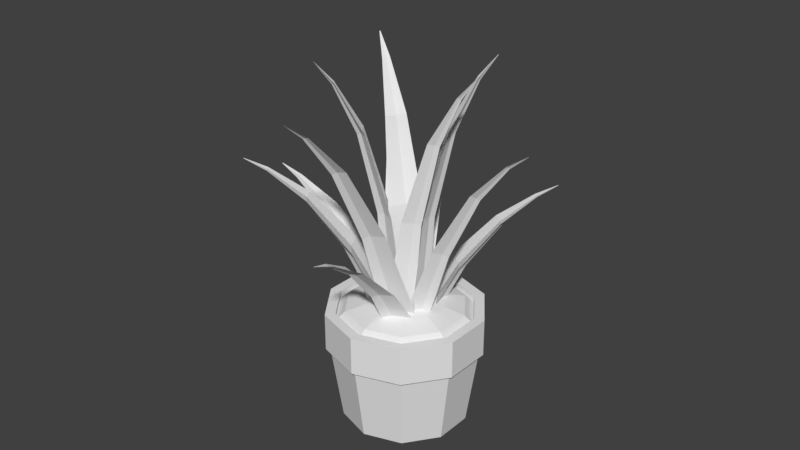 # Source: Plant.blend  (saved by Blender 2.79.0; exported with 4.5.12 LTS)
import bpy
from mathutils import Matrix  # noqa: F401  (used for matrix-valued properties, if any)

bpy.ops.wm.read_factory_settings(use_empty=True)
scene = bpy.context.scene
scene.name = 'Scene'

# ---- collections
col_collection_1 = bpy.data.collections.new('Collection 1'); scene.collection.children.link(col_collection_1)

# ---- materials (node trees are filled in below, after node groups)
mat_material_001 = bpy.data.materials.new('Material.001')
mat_material_001.alpha_threshold = 0.0
mat_material_001.use_transparent_shadow = False
mat_material_001.roughness = 0.5
mat_material_002 = bpy.data.materials.new('Material.002')
mat_material_002.alpha_threshold = 0.0
mat_material_002.use_transparent_shadow = False
mat_material_002.roughness = 0.5
mat_material_003 = bpy.data.materials.new('Material.003')
mat_material_003.alpha_threshold = 0.0
mat_material_003.use_transparent_shadow = False
mat_material_003.roughness = 0.5

# ---- material node trees

# ---- world
world_world = bpy.data.worlds.new('World'); scene.world = world_world
world_world.color = (0.05088, 0.05088, 0.05088)
world_world.use_sun_shadow = False
world_world.sun_shadow_jitter_overblur = 0.0
world_world.cycles.sampling_method = 'MANUAL'

# ---- meshes
me_plane_008 = bpy.data.meshes.new('Plane.008')
me_plane_008.from_pydata([(-0.2374, -2.283, 6.686), (-0.419, -2.452, 6.596), (-0.5461, -2.281, 6.687), (-0.8549, -2.07, 6.799), (-1.071, -0.9238, 3.719), (-0.6249, -1.27, 3.719), (-0.4411, -1.55, 3.719), (-0.1784, -1.274, 3.719), (0.4826, -1.068, 3.719), (-0.3842, -1.16, 3.719), (0.2197, -2.158, 6.752), (-0.3797, -2.214, 6.722), (-0.3758, -3.516, 9.144), (-0.6669, -3.436, 9.204), (-0.008513, -3.485, 9.167), (-0.2886, -3.555, 9.115), (-0.3999, -3.648, 9.045), (-0.4778, -3.553, 9.116), (-0.3719, -4.658, 10.47), (-0.481, -4.635, 10.5), (-0.2343, -4.649, 10.48), (-0.3392, -4.669, 10.46), (-0.3809, -4.696, 10.42), (-0.4101, -4.669, 10.46), (-0.3699, -5.341, 10.99), (-0.3837, -5.338, 11.0), (-0.3525, -5.339, 10.99), (-0.3657, -5.342, 10.99), (-0.371, -5.345, 10.99), (-0.3747, -5.342, 10.99), (-1.816, -1.658, 4.802), (-2.017, -1.506, 4.783), (-1.877, -1.363, 4.872), (-1.735, -1.043, 5.017), (-0.6167, -0.2142, 3.49), (-0.863, -0.7069, 3.365), (-1.099, -0.9366, 3.304), (-0.7752, -1.133, 3.265), (-0.4377, -1.723, 3.131), (-0.7063, -0.9149, 3.319), (-1.6, -2.077, 4.745), (-1.778, -1.514, 4.859), (-3.084, -2.085, 6.068), (-3.067, -1.8, 6.171), (-2.979, -2.432, 6.001), (-3.104, -2.172, 6.03), (-3.217, -2.075, 6.01), (-3.141, -1.991, 6.073), (-4.219, -2.483, 6.7), (-4.219, -2.378, 6.742), (-4.182, -2.614, 6.676), (-4.222, -2.514, 6.684), (-4.257, -2.475, 6.673), (-4.237, -2.447, 6.7), (-4.893, -2.685, 6.93), (-4.893, -2.672, 6.935), (-4.888, -2.702, 6.927), (-4.894, -2.689, 6.928), (-4.898, -2.684, 6.927), (-4.895, -2.68, 6.93), (-0.5121, 0.4768, 5.35), (-0.3559, 0.6754, 5.35), (-0.2064, 0.5163, 5.368), (0.1283, 0.3408, 5.398), (0.5531, -0.3334, 3.491), (0.06077, -0.06157, 3.544), (-0.1621, 0.183, 3.597), (-0.3814, -0.1185, 3.519), (-1.005, -0.407, 3.433), (-0.1613, -0.1999, 3.505), (-0.9466, 0.2847, 5.33), (-0.3617, 0.4246, 5.362), (-0.59, 1.364, 6.962), (-0.2911, 1.319, 6.993), (-0.9489, 1.281, 6.946), (-0.6814, 1.393, 6.95), (-0.5841, 1.507, 6.94), (-0.4942, 1.417, 6.961), (-0.7795, 2.29, 7.937), (-0.6687, 2.279, 7.954), (-0.9145, 2.261, 7.933), (-0.8133, 2.298, 7.93), (-0.7755, 2.334, 7.92), (-0.7431, 2.308, 7.934), (-0.8888, 2.88, 8.372), (-0.8748, 2.878, 8.375), (-0.9059, 2.876, 8.372), (-0.8931, 2.881, 8.371), (-0.8883, 2.885, 8.37), (-0.8842, 2.882, 8.372), (1.408, -0.3704, 5.195), (1.639, -0.4514, 5.13), (1.536, -0.6447, 5.133), (1.473, -1.018, 5.105), (0.5676, -1.273, 3.265), (0.6932, -0.7384, 3.397), (0.8699, -0.4626, 3.468), (0.5092, -0.3418, 3.488), (0.04438, 0.1597, 3.597), (0.4926, -0.5697, 3.433), (1.101, -0.02568, 5.308), (1.405, -0.5291, 5.178), (2.551, -0.3132, 6.639), (2.6, -0.6108, 6.603), (2.367, -0.004025, 6.722), (2.549, -0.2168, 6.646), (2.682, -0.2683, 6.596), (2.628, -0.3848, 6.608), (3.566, -0.02048, 7.492), (3.59, -0.1301, 7.483), (3.5, 0.09611, 7.525), (3.562, 0.01473, 7.492), (3.605, -0.006824, 7.468), (3.592, -0.0482, 7.478), (4.177, 0.1897, 7.855), (4.18, 0.1759, 7.854), (4.168, 0.2045, 7.859), (4.176, 0.1942, 7.855), (4.182, 0.1914, 7.852), (4.18, 0.1862, 7.853), (0.2892, -2.103, 6.743), (0.3157, -2.344, 6.641), (0.08971, -2.333, 6.691), (-0.2862, -2.432, 6.727), (-0.6976, -1.646, 3.555), (-0.1544, -1.539, 3.666), (0.172, -1.585, 3.726), (0.1341, -1.207, 3.743), (0.4029, -0.5756, 3.835), (-0.08223, -1.286, 3.696), (0.4749, -1.681, 6.874), (0.1395, -2.166, 6.747), (0.6562, -3.173, 9.253), (0.3992, -3.343, 9.254), (0.8632, -2.879, 9.336), (0.7461, -3.131, 9.243), (0.7579, -3.272, 9.165), (0.6239, -3.272, 9.212), (1.259, -4.005, 10.67), (1.167, -4.074, 10.68), (1.339, -3.897, 10.7), (1.291, -3.987, 10.66), (1.291, -4.034, 10.62), (1.246, -4.04, 10.65), (1.672, -4.486, 11.25), (1.66, -4.495, 11.25), (1.682, -4.472, 11.25), (1.676, -4.484, 11.25), (1.676, -4.49, 11.24), (1.67, -4.49, 11.25), (0.1862, -1.114, 6.978), (0.4352, -1.03, 6.96), (0.4572, -1.261, 6.958), (0.6184, -1.616, 6.946), (0.7785, -1.328, 3.669), (0.5382, -0.85, 3.85), (0.5005, -0.5456, 3.985), (0.1462, -0.6383, 3.88), (-0.5285, -0.4906, 3.832), (0.2771, -0.8231, 3.817), (-0.2832, -1.027, 7.012), (0.2751, -1.25, 6.971), (0.4745, -1.241, 9.714), (0.6865, -1.464, 9.714), (0.133, -1.103, 9.744), (0.4192, -1.158, 9.71), (0.5698, -1.108, 9.681), (0.5853, -1.248, 9.698), (0.7723, -0.9009, 11.41), (0.8537, -0.9821, 11.41), (0.6451, -0.8485, 11.42), (0.7506, -0.8711, 11.4), (0.8047, -0.8552, 11.38), (0.8129, -0.9047, 11.4), (0.993, -0.5841, 12.17), (1.003, -0.5943, 12.17), (0.977, -0.5775, 12.17), (0.9903, -0.5803, 12.17), (0.9971, -0.5783, 12.17), (0.9982, -0.5846, 12.17), (-0.6617, -1.212, 6.932), (-0.6982, -0.9522, 6.95), (-0.474, -0.9775, 7.003), (-0.106, -0.8922, 7.102), (0.4682, -0.1317, 3.949), (-0.07166, -0.2966, 3.967), (-0.4022, -0.2937, 4.022), (-0.3432, -0.6369, 3.868), (-0.5785, -1.25, 3.648), (-0.1302, -0.5375, 3.875), (-0.8275, -1.653, 6.847), (-0.5162, -1.153, 6.974), (-1.183, -1.417, 9.629), (-0.9367, -1.258, 9.722), (-1.376, -1.724, 9.556), (-1.27, -1.453, 9.596), (-1.287, -1.293, 9.589), (-1.155, -1.309, 9.639), (-1.886, -1.343, 11.23), (-1.798, -1.283, 11.27), (-1.96, -1.458, 11.21), (-1.917, -1.357, 11.21), (-1.918, -1.298, 11.2), (-1.874, -1.303, 11.23), (-2.347, -1.194, 11.94), (-2.336, -1.186, 11.94), (-2.356, -1.208, 11.94), (-2.351, -1.196, 11.94), (-2.351, -1.188, 11.94), (-2.345, -1.189, 11.94), (-0.0177, -3.006, 5.712), (-0.1779, -3.136, 5.593), (-0.2971, -3.006, 5.706), (-0.5815, -2.846, 5.842), (-0.7219, -1.186, 3.369), (-0.3137, -1.488, 3.307), (-0.144, -1.733, 3.253), (0.09034, -1.489, 3.318), (0.6859, -1.303, 3.377), (-0.0972, -1.39, 3.336), (0.3928, -2.906, 5.809), (-0.1481, -2.953, 5.756), (-0.1834, -4.612, 7.611), (-0.4491, -4.556, 7.673), (0.148, -4.587, 7.647), (-0.1034, -4.639, 7.579), (-0.2013, -4.707, 7.495), (-0.2746, -4.639, 7.576), (-0.1959, -5.898, 8.537), (-0.2956, -5.884, 8.565), (-0.07181, -5.891, 8.552), (-0.1659, -5.904, 8.523), (-0.2026, -5.921, 8.486), (-0.2301, -5.904, 8.522), (-0.1976, -6.608, 8.85), (-0.2102, -6.607, 8.854), (-0.1819, -6.608, 8.852), (-0.1938, -6.609, 8.849), (-0.1984, -6.611, 8.844), (-0.2019, -6.609, 8.848), (1.388, -2.069, 4.785), (1.424, -2.296, 4.681), (1.21, -2.313, 4.723), (0.8594, -2.456, 4.744), (-0.1633, -1.59, 3.17), (0.375, -1.427, 3.223), (0.7099, -1.437, 3.229), (0.6326, -1.074, 3.315), (0.8394, -0.433, 3.475), (0.422, -1.174, 3.285), (1.544, -1.643, 4.93), (1.249, -2.148, 4.784), (2.289, -3.185, 5.941), (2.057, -3.38, 5.922), (2.472, -2.879, 6.033), (2.371, -3.134, 5.939), (2.385, -3.265, 5.867), (2.262, -3.284, 5.901), (3.211, -3.991, 6.527), (3.13, -4.069, 6.523), (3.282, -3.878, 6.563), (3.239, -3.969, 6.525), (3.238, -4.013, 6.495), (3.199, -4.026, 6.511), (3.767, -4.438, 6.73), (3.756, -4.448, 6.73), (3.775, -4.424, 6.735), (3.77, -4.435, 6.73), (3.77, -4.441, 6.726), (3.765, -4.442, 6.728), (0.8075, -0.238, 6.4), (1.034, -0.2152, 6.327), (1.015, -0.4213, 6.362), (1.095, -0.7647, 6.386), (0.6248, -0.9908, 3.451), (0.5294, -0.502, 3.566), (0.5727, -0.2104, 3.638), (0.2294, -0.237, 3.622), (-0.342, 0.01603, 3.669), (0.3006, -0.4324, 3.577), (0.4209, -0.06624, 6.493), (0.8615, -0.3749, 6.402), (1.585, -0.03141, 8.759), (1.733, -0.2675, 8.762), (1.317, 0.1588, 8.819), (1.55, 0.05115, 8.75), (1.682, 0.06192, 8.691), (1.677, -0.06109, 8.728), (2.237, 0.4382, 10.12), (2.296, 0.3528, 10.13), (2.138, 0.5107, 10.15), (2.221, 0.4677, 10.12), (2.267, 0.4681, 10.09), (2.269, 0.4257, 10.11), (2.633, 0.7768, 10.7), (2.64, 0.766, 10.7), (2.62, 0.7859, 10.7), (2.631, 0.7805, 10.7), (2.636, 0.7806, 10.7), (2.637, 0.7752, 10.7), (-1.411, -0.183, 5.978), (-1.387, 0.07077, 5.978), (-1.179, 0.01352, 6.033), (-0.8106, 0.04055, 6.127), (0.1663, -0.1666, 3.954), (-0.3969, -0.2019, 3.931), (-0.7206, -0.1161, 3.943), (-0.7327, -0.4861, 3.854), (-1.088, -1.061, 3.706), (-0.5035, -0.4366, 3.871), (-1.669, -0.5793, 5.923), (-1.26, -0.1479, 6.016), (-2.171, 0.4146, 7.817), (-1.902, 0.5342, 7.895), (-2.425, 0.1519, 7.764), (-2.261, 0.3912, 7.789), (-2.239, 0.542, 7.777), (-2.119, 0.5117, 7.823), (-2.957, 1.034, 8.872), (-2.861, 1.082, 8.907), (-3.054, 0.9366, 8.854), (-2.989, 1.023, 8.859), (-2.975, 1.075, 8.847), (-2.935, 1.068, 8.871), (-3.422, 1.447, 9.323), (-3.41, 1.453, 9.327), (-3.434, 1.435, 9.32), (-3.426, 1.446, 9.321), (-3.424, 1.452, 9.32), (-3.419, 1.451, 9.323), (-1.943, -1.851, 6.719), (-2.122, -1.659, 6.667), (-1.958, -1.547, 6.793), (-1.764, -1.26, 6.984), (-0.5373, -0.2607, 4.041), (-0.863, -0.717, 3.923), (-1.137, -0.9115, 3.869), (-0.8429, -1.157, 3.818), (-0.5982, -1.799, 3.669), (-0.739, -0.949, 3.87), (-1.793, -2.311, 6.682), (-1.882, -1.716, 6.791), (-3.262, -2.357, 9.129), (-3.198, -2.081, 9.26), (-3.211, -2.723, 9.067), (-3.295, -2.438, 9.079), (-3.394, -2.316, 9.032), (-3.304, -2.252, 9.124), (-4.451, -2.73, 10.39), (-4.435, -2.629, 10.45), (-4.435, -2.868, 10.37), (-4.46, -2.759, 10.37), (-4.489, -2.711, 10.35), (-4.464, -2.69, 10.39), (-5.156, -2.888, 10.88), (-5.153, -2.875, 10.89), (-5.154, -2.905, 10.88), (-5.157, -2.892, 10.88), (-5.16, -2.886, 10.88), (-5.157, -2.883, 10.88)], [], [(6, 7, 0, 1), (4, 5, 2, 3), (0, 10, 14, 15), (9, 8, 7, 6, 5, 4), (9, 4, 3, 11), (7, 8, 10, 0), (5, 6, 1, 2), (8, 9, 11, 10), (17, 16, 22, 23), (3, 2, 17, 13), (11, 3, 13, 12), (1, 0, 15, 16), (10, 11, 12, 14), (2, 1, 16, 17), (19, 23, 29, 25), (15, 14, 20, 21), (12, 13, 19, 18), (13, 17, 23, 19), (16, 15, 21, 22), (14, 12, 18, 20), (24, 25, 29, 28, 27, 26), (22, 21, 27, 28), (20, 18, 24, 26), (23, 22, 28, 29), (21, 20, 26, 27), (18, 19, 25, 24), (36, 37, 30, 31), (34, 35, 32, 33), (30, 40, 44, 45), (39, 38, 37, 36, 35, 34), (39, 34, 33, 41), (37, 38, 40, 30), (35, 36, 31, 32), (38, 39, 41, 40), (47, 46, 52, 53), (33, 32, 47, 43), (41, 33, 43, 42), (31, 30, 45, 46), (40, 41, 42, 44), (32, 31, 46, 47), (49, 53, 59, 55), (45, 44, 50, 51), (42, 43, 49, 48), (43, 47, 53, 49), (46, 45, 51, 52), (44, 42, 48, 50), (54, 55, 59, 58, 57, 56), (52, 51, 57, 58), (50, 48, 54, 56), (53, 52, 58, 59), (51, 50, 56, 57), (48, 49, 55, 54), (66, 67, 60, 61), (64, 65, 62, 63), (60, 70, 74, 75), (69, 68, 67, 66, 65, 64), (69, 64, 63, 71), (67, 68, 70, 60), (65, 66, 61, 62), (68, 69, 71, 70), (77, 76, 82, 83), (63, 62, 77, 73), (71, 63, 73, 72), (61, 60, 75, 76), (70, 71, 72, 74), (62, 61, 76, 77), (79, 83, 89, 85), (75, 74, 80, 81), (72, 73, 79, 78), (73, 77, 83, 79), (76, 75, 81, 82), (74, 72, 78, 80), (84, 85, 89, 88, 87, 86), (82, 81, 87, 88), (80, 78, 84, 86), (83, 82, 88, 89), (81, 80, 86, 87), (78, 79, 85, 84), (96, 97, 90, 91), (94, 95, 92, 93), (90, 100, 104, 105), (99, 98, 97, 96, 95, 94), (99, 94, 93, 101), (97, 98, 100, 90), (95, 96, 91, 92), (98, 99, 101, 100), (107, 106, 112, 113), (93, 92, 107, 103), (101, 93, 103, 102), (91, 90, 105, 106), (100, 101, 102, 104), (92, 91, 106, 107), (109, 113, 119, 115), (105, 104, 110, 111), (102, 103, 109, 108), (103, 107, 113, 109), (106, 105, 111, 112), (104, 102, 108, 110), (114, 115, 119, 118, 117, 116), (112, 111, 117, 118), (110, 108, 114, 116), (113, 112, 118, 119), (111, 110, 116, 117), (108, 109, 115, 114), (126, 127, 120, 121), (124, 125, 122, 123), (120, 130, 134, 135), (129, 128, 127, 126, 125, 124), (129, 124, 123, 131), (127, 128, 130, 120), (125, 126, 121, 122), (128, 129, 131, 130), (137, 136, 142, 143), (123, 122, 137, 133), (131, 123, 133, 132), (121, 120, 135, 136), (130, 131, 132, 134), (122, 121, 136, 137), (139, 143, 149, 145), (135, 134, 140, 141), (132, 133, 139, 138), (133, 137, 143, 139), (136, 135, 141, 142), (134, 132, 138, 140), (144, 145, 149, 148, 147, 146), (142, 141, 147, 148), (140, 138, 144, 146), (143, 142, 148, 149), (141, 140, 146, 147), (138, 139, 145, 144), (156, 157, 150, 151), (154, 155, 152, 153), (150, 160, 164, 165), (159, 158, 157, 156, 155, 154), (159, 154, 153, 161), (157, 158, 160, 150), (155, 156, 151, 152), (158, 159, 161, 160), (167, 166, 172, 173), (153, 152, 167, 163), (161, 153, 163, 162), (151, 150, 165, 166), (160, 161, 162, 164), (152, 151, 166, 167), (169, 173, 179, 175), (165, 164, 170, 171), (162, 163, 169, 168), (163, 167, 173, 169), (166, 165, 171, 172), (164, 162, 168, 170), (174, 175, 179, 178, 177, 176), (172, 171, 177, 178), (170, 168, 174, 176), (173, 172, 178, 179), (171, 170, 176, 177), (168, 169, 175, 174), (186, 187, 180, 181), (184, 185, 182, 183), (180, 190, 194, 195), (189, 188, 187, 186, 185, 184), (189, 184, 183, 191), (187, 188, 190, 180), (185, 186, 181, 182), (188, 189, 191, 190), (197, 196, 202, 203), (183, 182, 197, 193), (191, 183, 193, 192), (181, 180, 195, 196), (190, 191, 192, 194), (182, 181, 196, 197), (199, 203, 209, 205), (195, 194, 200, 201), (192, 193, 199, 198), (193, 197, 203, 199), (196, 195, 201, 202), (194, 192, 198, 200), (204, 205, 209, 208, 207, 206), (202, 201, 207, 208), (200, 198, 204, 206), (203, 202, 208, 209), (201, 200, 206, 207), (198, 199, 205, 204), (216, 217, 210, 211), (214, 215, 212, 213), (210, 220, 224, 225), (219, 218, 217, 216, 215, 214), (219, 214, 213, 221), (217, 218, 220, 210), (215, 216, 211, 212), (218, 219, 221, 220), (227, 226, 232, 233), (213, 212, 227, 223), (221, 213, 223, 222), (211, 210, 225, 226), (220, 221, 222, 224), (212, 211, 226, 227), (229, 233, 239, 235), (225, 224, 230, 231), (222, 223, 229, 228), (223, 227, 233, 229), (226, 225, 231, 232), (224, 222, 228, 230), (234, 235, 239, 238, 237, 236), (232, 231, 237, 238), (230, 228, 234, 236), (233, 232, 238, 239), (231, 230, 236, 237), (228, 229, 235, 234), (246, 247, 240, 241), (244, 245, 242, 243), (240, 250, 254, 255), (249, 248, 247, 246, 245, 244), (249, 244, 243, 251), (247, 248, 250, 240), (245, 246, 241, 242), (248, 249, 251, 250), (257, 256, 262, 263), (243, 242, 257, 253), (251, 243, 253, 252), (241, 240, 255, 256), (250, 251, 252, 254), (242, 241, 256, 257), (259, 263, 269, 265), (255, 254, 260, 261), (252, 253, 259, 258), (253, 257, 263, 259), (256, 255, 261, 262), (254, 252, 258, 260), (264, 265, 269, 268, 267, 266), (262, 261, 267, 268), (260, 258, 264, 266), (263, 262, 268, 269), (261, 260, 266, 267), (258, 259, 265, 264), (276, 277, 270, 271), (274, 275, 272, 273), (270, 280, 284, 285), (279, 278, 277, 276, 275, 274), (279, 274, 273, 281), (277, 278, 280, 270), (275, 276, 271, 272), (278, 279, 281, 280), (287, 286, 292, 293), (273, 272, 287, 283), (281, 273, 283, 282), (271, 270, 285, 286), (280, 281, 282, 284), (272, 271, 286, 287), (289, 293, 299, 295), (285, 284, 290, 291), (282, 283, 289, 288), (283, 287, 293, 289), (286, 285, 291, 292), (284, 282, 288, 290), (294, 295, 299, 298, 297, 296), (292, 291, 297, 298), (290, 288, 294, 296), (293, 292, 298, 299), (291, 290, 296, 297), (288, 289, 295, 294), (306, 307, 300, 301), (304, 305, 302, 303), (300, 310, 314, 315), (309, 308, 307, 306, 305, 304), (309, 304, 303, 311), (307, 308, 310, 300), (305, 306, 301, 302), (308, 309, 311, 310), (317, 316, 322, 323), (303, 302, 317, 313), (311, 303, 313, 312), (301, 300, 315, 316), (310, 311, 312, 314), (302, 301, 316, 317), (319, 323, 329, 325), (315, 314, 320, 321), (312, 313, 319, 318), (313, 317, 323, 319), (316, 315, 321, 322), (314, 312, 318, 320), (324, 325, 329, 328, 327, 326), (322, 321, 327, 328), (320, 318, 324, 326), (323, 322, 328, 329), (321, 320, 326, 327), (318, 319, 325, 324), (336, 337, 330, 331), (334, 335, 332, 333), (330, 340, 344, 345), (339, 338, 337, 336, 335, 334), (339, 334, 333, 341), (337, 338, 340, 330), (335, 336, 331, 332), (338, 339, 341, 340), (347, 346, 352, 353), (333, 332, 347, 343), (341, 333, 343, 342), (331, 330, 345, 346), (340, 341, 342, 344), (332, 331, 346, 347), (349, 353, 359, 355), (345, 344, 350, 351), (342, 343, 349, 348), (343, 347, 353, 349), (346, 345, 351, 352), (344, 342, 348, 350), (354, 355, 359, 358, 357, 356), (352, 351, 357, 358), (350, 348, 354, 356), (353, 352, 358, 359), (351, 350, 356, 357), (348, 349, 355, 354)])
me_plane_008.materials.append(mat_material_001)
me_plane_008.use_remesh_preserve_volume = False
me_plane_008.use_remesh_preserve_attributes = False
me_plane_008.use_mirror_vertex_groups = False
me_plane_008.update()
me_circle = bpy.data.meshes.new('Circle')
me_circle.from_pydata([(1.49e-08, 0.6163, 3.576e-07), (-0.3623, 0.4986, 3.576e-07), (-0.5861, 0.1905, 3.576e-07), (-0.5861, -0.1905, 3.576e-07), (-0.3623, -0.4986, 3.576e-07), (6.878e-08, -0.6163, 3.576e-07), (0.3623, -0.4986, 3.576e-07), (0.5861, -0.1905, 3.576e-07), (0.5861, 0.1905, 3.576e-07), (0.3623, 0.4986, 3.576e-07), (-0.4271, 0.5878, 0.7628), (1.163e-08, 0.7266, 0.7628), (-0.691, 0.2245, 0.7628), (-0.691, -0.2245, 0.7628), (-0.4271, -0.5878, 0.7628), (7.515e-08, -0.7266, 0.7628), (0.4271, -0.5878, 0.7628), (0.691, -0.2245, 0.7628), (0.691, 0.2245, 0.7628), (0.4271, 0.5878, 0.7628), (-0.4522, 0.6224, 0.7628), (1.231e-08, 0.7693, 0.7628), (-0.7316, 0.2377, 0.7628), (-0.7316, -0.2377, 0.7628), (-0.4522, -0.6224, 0.7628), (7.957e-08, -0.7693, 0.7628), (0.4522, -0.6224, 0.7628), (0.7316, -0.2377, 0.7628), (0.7316, 0.2377, 0.7628), (0.4522, 0.6224, 0.7628), (-0.393, 0.541, 1.134), (4.991e-08, 0.6687, 1.134), (-0.636, 0.2066, 1.134), (-0.636, -0.2066, 1.134), (-0.393, -0.541, 1.134), (9.195e-08, -0.6687, 1.134), (0.393, -0.541, 1.134), (0.636, -0.2066, 1.134), (0.636, 0.2066, 1.134), (0.393, 0.541, 1.134), (-0.4522, 0.6224, 1.134), (3.1e-08, 0.7693, 1.134), (-0.7316, 0.2377, 1.134), (-0.7316, -0.2377, 1.134), (-0.4522, -0.6224, 1.134), (9.825e-08, -0.7693, 1.134), (0.4522, -0.6224, 1.134), (0.7316, -0.2377, 1.134), (0.7316, 0.2377, 1.134), (0.4522, 0.6224, 1.134), (-0.1221, 0.1681, 1.219), (1.527e-07, 0.2078, 1.219), (-0.1976, 0.06421, 1.219), (-0.1976, -0.06421, 1.219), (-0.1221, -0.1681, 1.219), (7.399e-08, -0.2078, 1.219), (0.1221, -0.1681, 1.219), (0.1976, -0.06421, 1.219), (0.1976, 0.06421, 1.219), (0.1221, 0.1681, 1.219), (-0.393, 0.541, 1.065), (4.991e-08, 0.6687, 1.065), (-0.636, 0.2066, 1.065), (-0.636, -0.2066, 1.065), (-0.393, -0.541, 1.065), (9.195e-08, -0.6687, 1.065), (0.393, -0.541, 1.065), (0.636, -0.2066, 1.065), (0.636, 0.2066, 1.065), (0.393, 0.541, 1.065), (-0.3413, 0.4697, 1.144), (6.51e-08, 0.5806, 1.144), (-0.5522, 0.1794, 1.144), (-0.5522, -0.1794, 1.144), (-0.3413, -0.4697, 1.144), (8.643e-08, -0.5806, 1.144), (0.3413, -0.4697, 1.144), (0.5522, -0.1794, 1.144), (0.5522, 0.1794, 1.144), (0.3413, 0.4697, 1.144), (-0.227, 0.3124, 1.194), (1.108e-07, 0.3862, 1.194), (-0.3673, 0.1193, 1.194), (-0.3673, -0.1193, 1.194), (-0.227, -0.3124, 1.194), (7.119e-08, -0.3862, 1.194), (0.227, -0.3124, 1.194), (0.3673, -0.1193, 1.194), (0.3673, 0.1193, 1.194), (0.227, 0.3124, 1.194)], [], [(1, 0, 9, 8, 7, 6, 5, 4, 3, 2), (11, 10, 20, 21), (3, 4, 14, 13), (0, 1, 10, 11), (7, 8, 18, 17), (4, 5, 15, 14), (1, 2, 12, 10), (8, 9, 19, 18), (5, 6, 16, 15), (2, 3, 13, 12), (9, 0, 11, 19), (6, 7, 17, 16), (27, 28, 48, 47), (17, 18, 28, 27), (14, 15, 25, 24), (10, 12, 22, 20), (18, 19, 29, 28), (15, 16, 26, 25), (12, 13, 23, 22), (19, 11, 21, 29), (16, 17, 27, 26), (13, 14, 24, 23), (30, 32, 62, 60), (24, 25, 45, 44), (20, 22, 42, 40), (28, 29, 49, 48), (25, 26, 46, 45), (22, 23, 43, 42), (29, 21, 41, 49), (26, 27, 47, 46), (23, 24, 44, 43), (21, 20, 40, 41), (30, 31, 41, 40), (32, 30, 40, 42), (33, 32, 42, 43), (34, 33, 43, 44), (35, 34, 44, 45), (36, 35, 45, 46), (37, 36, 46, 47), (38, 37, 47, 48), (39, 38, 48, 49), (31, 39, 49, 41), (50, 52, 53, 54, 55, 56, 57, 58, 59, 51), (38, 39, 69, 68), (35, 36, 66, 65), (32, 33, 63, 62), (39, 31, 61, 69), (36, 37, 67, 66), (33, 34, 64, 63), (31, 30, 60, 61), (37, 38, 68, 67), (34, 35, 65, 64), (70, 71, 61, 60), (72, 70, 60, 62), (73, 72, 62, 63), (74, 73, 63, 64), (75, 74, 64, 65), (76, 75, 65, 66), (77, 76, 66, 67), (78, 77, 67, 68), (79, 78, 68, 69), (71, 79, 69, 61), (80, 81, 71, 70), (82, 80, 70, 72), (83, 82, 72, 73), (84, 83, 73, 74), (85, 84, 74, 75), (86, 85, 75, 76), (87, 86, 76, 77), (88, 87, 77, 78), (89, 88, 78, 79), (81, 89, 79, 71), (50, 51, 81, 80), (52, 50, 80, 82), (53, 52, 82, 83), (54, 53, 83, 84), (55, 54, 84, 85), (56, 55, 85, 86), (57, 56, 86, 87), (58, 57, 87, 88), (59, 58, 88, 89), (51, 59, 89, 81)])
me_circle.polygons.foreach_set('material_index', [1, 1, 1, 1, 1, 1, 1, 1, 1, 1, 1, 1, 1, 1, 1, 1, 1, 1, 1, 1, 1, 1, 1, 1, 1, 1, 1, 1, 1, 1, 1, 1, 1, 1, 1, 1, 1, 1, 1, 1, 1, 1, 0, 1, 1, 1, 1, 1, 1, 1, 1, 1, 0, 0, 0, 0, 0, 0, 0, 0, 0, 0, 0, 0, 0, 0, 0, 0, 0, 0, 0, 0, 0, 0, 0, 0, 0, 0, 0, 0, 0, 0])
me_circle.materials.append(mat_material_002)
me_circle.materials.append(mat_material_003)
me_circle.use_remesh_preserve_volume = False
me_circle.use_remesh_preserve_attributes = False
me_circle.use_mirror_vertex_groups = False
me_circle.update()

# ---- objects
ob_plane_008 = bpy.data.objects.new('Plane.008', me_plane_008)
ob_circle = bpy.data.objects.new('Circle', me_circle)

# ---- transforms, parenting, visibility, modifiers, constraints
ob_plane_008.location = (0.0, -1.49e-08, 7.451e-09)
ob_plane_008.rotation_euler = (-0.2362, 0.02493, -4.767)
ob_plane_008.scale = (0.4807, 0.4807, 0.4807)
ob_plane_008.lineart.crease_threshold = 0.0
ob_circle.location = (-2.418e-08, 3.385e-08, -4.768e-07)
ob_circle.scale = (1.623, 1.623, 1.623)
ob_circle.lineart.crease_threshold = 0.0

# ---- collection membership
col_collection_1.objects.link(ob_plane_008)
col_collection_1.objects.link(ob_circle)

# ---- scene / render settings (as saved in the file)
scene.frame_start = 1; scene.frame_end = 250; scene.frame_set(1)
scene.render.engine = 'BLENDER_EEVEE_NEXT'
scene.render.resolution_percentage = 50
scene.render.dither_intensity = 0.0
scene.cycles.use_denoising = False
scene.cycles.samples = 128
scene.cycles.sampling_pattern = 'TABULATED_SOBOL'
scene.cycles.use_adaptive_sampling = False
scene.cycles.use_light_tree = False
scene.cycles.blur_glossy = 0.0
scene.cycles.sample_clamp_indirect = 0.0
scene.view_settings.view_transform = 'Standard'
bpy.context.view_layer.update()

# ---- added for rendering (the .blend has no active camera and no usable light): camera, sun
cam_auto = bpy.data.cameras.new('AutoCamera')
cam_auto.lens = 50.0
cam_auto.sensor_width = 36.0
cam_auto.clip_end = 1000.0
ob_auto_camera = bpy.data.objects.new('AutoCamera', cam_auto)
scene.collection.objects.link(ob_auto_camera)
ob_auto_camera.location = (9.16553, -11.1371, 10.5772)
ob_auto_camera.rotation_euler = (1.09748, -7.21219e-08, 0.694738)
scene.camera = ob_auto_camera
light_auto_sun = bpy.data.lights.new('AutoSun', 'SUN')
light_auto_sun.energy = 3.0
light_auto_sun.angle = 0.0523599
ob_auto_sun = bpy.data.objects.new('AutoSun', light_auto_sun)
scene.collection.objects.link(ob_auto_sun)
ob_auto_sun.rotation_euler = (0.872665, 0.174533, 0.523599)
bpy.context.view_layer.update()
